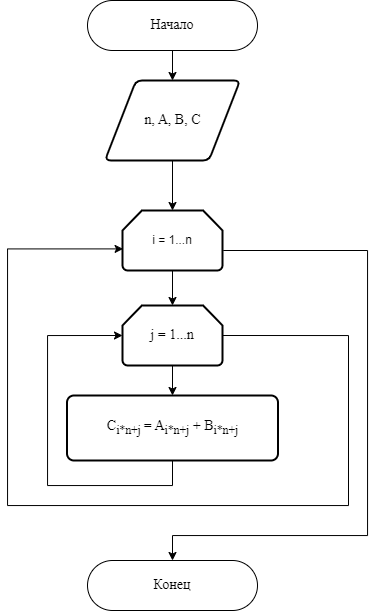

The diagram above was exported from draw.io. Its source (the exported page's mxGraphModel, read from the mxfile embedded in the PNG):
<mxGraphModel dx="1343" dy="646" grid="1" gridSize="10" guides="1" tooltips="1" connect="1" arrows="1" fold="1" page="1" pageScale="1" pageWidth="827" pageHeight="1169" math="0" shadow="0">
  <root>
    <mxCell id="0" />
    <mxCell id="1" parent="0" />
    <mxCell id="znPD-jW0-cqoNlfztU7V-1" style="edgeStyle=orthogonalEdgeStyle;rounded=0;orthogonalLoop=1;jettySize=auto;html=1;exitX=0.5;exitY=1;exitDx=0;exitDy=0;entryX=0.5;entryY=0;entryDx=0;entryDy=0;" parent="1" source="znPD-jW0-cqoNlfztU7V-2" target="znPD-jW0-cqoNlfztU7V-3" edge="1">
      <mxGeometry relative="1" as="geometry">
        <mxPoint x="385" y="140" as="targetPoint" />
      </mxGeometry>
    </mxCell>
    <mxCell id="znPD-jW0-cqoNlfztU7V-2" value="&lt;font face=&quot;Times New Roman&quot; style=&quot;font-size: 14px;&quot;&gt;Начало&lt;/font&gt;" style="rounded=1;whiteSpace=wrap;html=1;arcSize=50;" parent="1" vertex="1">
      <mxGeometry x="300" y="30" width="170" height="50" as="geometry" />
    </mxCell>
    <mxCell id="znPD-jW0-cqoNlfztU7V-3" value="&lt;p&gt;&lt;font face=&quot;Times New Roman&quot; style=&quot;font-size: 14px;&quot;&gt;n, A, B, C&lt;/font&gt;&lt;/p&gt;" style="shape=parallelogram;html=1;strokeWidth=2;perimeter=parallelogramPerimeter;whiteSpace=wrap;rounded=1;arcSize=12;size=0.23;" parent="1" vertex="1">
      <mxGeometry x="317.5" y="110" width="135" height="80" as="geometry" />
    </mxCell>
    <mxCell id="znPD-jW0-cqoNlfztU7V-4" value="i = 1...n" style="strokeWidth=2;html=1;shape=mxgraph.flowchart.loop_limit;whiteSpace=wrap;" parent="1" vertex="1">
      <mxGeometry x="335" y="240" width="100" height="60" as="geometry" />
    </mxCell>
    <mxCell id="znPD-jW0-cqoNlfztU7V-5" value="" style="endArrow=classic;html=1;rounded=0;entryX=0.5;entryY=0;entryDx=0;entryDy=0;entryPerimeter=0;exitX=0.5;exitY=1;exitDx=0;exitDy=0;" parent="1" source="znPD-jW0-cqoNlfztU7V-3" target="znPD-jW0-cqoNlfztU7V-4" edge="1">
      <mxGeometry width="50" height="50" relative="1" as="geometry">
        <mxPoint x="390" y="220" as="sourcePoint" />
        <mxPoint x="380" y="250" as="targetPoint" />
      </mxGeometry>
    </mxCell>
    <mxCell id="znPD-jW0-cqoNlfztU7V-6" style="edgeStyle=orthogonalEdgeStyle;rounded=0;orthogonalLoop=1;jettySize=auto;html=1;exitX=1;exitY=0.5;exitDx=0;exitDy=0;exitPerimeter=0;entryX=0.5;entryY=0;entryDx=0;entryDy=0;" parent="1" source="znPD-jW0-cqoNlfztU7V-4" target="znPD-jW0-cqoNlfztU7V-13" edge="1">
      <mxGeometry relative="1" as="geometry">
        <mxPoint x="380" y="750" as="targetPoint" />
        <Array as="points">
          <mxPoint x="436" y="280" />
          <mxPoint x="580" y="280" />
          <mxPoint x="580" y="565" />
          <mxPoint x="376" y="565" />
        </Array>
      </mxGeometry>
    </mxCell>
    <mxCell id="znPD-jW0-cqoNlfztU7V-7" style="edgeStyle=orthogonalEdgeStyle;rounded=0;orthogonalLoop=1;jettySize=auto;html=1;exitX=1;exitY=0.5;exitDx=0;exitDy=0;exitPerimeter=0;entryX=0.006;entryY=0.64;entryDx=0;entryDy=0;entryPerimeter=0;" parent="1" source="znPD-jW0-cqoNlfztU7V-8" target="znPD-jW0-cqoNlfztU7V-4" edge="1">
      <mxGeometry relative="1" as="geometry">
        <mxPoint x="210" y="280" as="targetPoint" />
        <Array as="points">
          <mxPoint x="561" y="365" />
          <mxPoint x="561" y="535" />
          <mxPoint x="220" y="535" />
          <mxPoint x="220" y="278" />
        </Array>
      </mxGeometry>
    </mxCell>
    <mxCell id="znPD-jW0-cqoNlfztU7V-8" value="&lt;font face=&quot;Times New Roman&quot; style=&quot;font-size: 14px;&quot;&gt;j = 1...n&lt;/font&gt;" style="strokeWidth=2;html=1;shape=mxgraph.flowchart.loop_limit;whiteSpace=wrap;" parent="1" vertex="1">
      <mxGeometry x="335" y="335" width="100" height="60" as="geometry" />
    </mxCell>
    <mxCell id="znPD-jW0-cqoNlfztU7V-9" value="" style="endArrow=classic;html=1;rounded=0;exitX=0.5;exitY=1;exitDx=0;exitDy=0;exitPerimeter=0;entryX=0.5;entryY=0;entryDx=0;entryDy=0;entryPerimeter=0;" parent="1" source="znPD-jW0-cqoNlfztU7V-4" target="znPD-jW0-cqoNlfztU7V-8" edge="1">
      <mxGeometry width="50" height="50" relative="1" as="geometry">
        <mxPoint x="130" y="360" as="sourcePoint" />
        <mxPoint x="180" y="310" as="targetPoint" />
      </mxGeometry>
    </mxCell>
    <mxCell id="znPD-jW0-cqoNlfztU7V-10" style="edgeStyle=orthogonalEdgeStyle;rounded=0;orthogonalLoop=1;jettySize=auto;html=1;exitX=0.5;exitY=1;exitDx=0;exitDy=0;entryX=0;entryY=0.5;entryDx=0;entryDy=0;entryPerimeter=0;" parent="1" source="znPD-jW0-cqoNlfztU7V-11" target="znPD-jW0-cqoNlfztU7V-8" edge="1">
      <mxGeometry relative="1" as="geometry">
        <mxPoint x="335" y="520" as="targetPoint" />
        <Array as="points">
          <mxPoint x="385" y="515" />
          <mxPoint x="260" y="515" />
          <mxPoint x="260" y="365" />
        </Array>
      </mxGeometry>
    </mxCell>
    <mxCell id="znPD-jW0-cqoNlfztU7V-11" value="&lt;font style=&quot;font-size: 14px;&quot; face=&quot;Times New Roman&quot;&gt;C&lt;sub&gt;i*n+j&amp;nbsp;&lt;/sub&gt;=&lt;/font&gt;&lt;font face=&quot;Times New Roman&quot; style=&quot;font-size: 14px;&quot;&gt;&lt;span style=&quot;border-color: var(--border-color);&quot;&gt;&amp;nbsp;&lt;/span&gt;&lt;/font&gt;&lt;font style=&quot;font-size: 14px;&quot; face=&quot;Times New Roman&quot;&gt;A&lt;sub style=&quot;border-color: var(--border-color);&quot;&gt;i*n+j&lt;/sub&gt;&lt;span style=&quot;border-color: var(--border-color);&quot;&gt;&amp;nbsp;+&amp;nbsp;&lt;/span&gt;&lt;span style=&quot;border-color: var(--border-color);&quot;&gt;B&lt;/span&gt;&lt;sub style=&quot;border-color: var(--border-color);&quot;&gt;i*n+j&lt;/sub&gt;&lt;/font&gt;" style="rounded=1;whiteSpace=wrap;html=1;absoluteArcSize=1;arcSize=14;strokeWidth=2;" parent="1" vertex="1">
      <mxGeometry x="279.5" y="425" width="211" height="65" as="geometry" />
    </mxCell>
    <mxCell id="znPD-jW0-cqoNlfztU7V-12" value="" style="endArrow=classic;html=1;rounded=0;exitX=0.5;exitY=1;exitDx=0;exitDy=0;exitPerimeter=0;entryX=0.5;entryY=0;entryDx=0;entryDy=0;" parent="1" source="znPD-jW0-cqoNlfztU7V-8" target="znPD-jW0-cqoNlfztU7V-11" edge="1">
      <mxGeometry width="50" height="50" relative="1" as="geometry">
        <mxPoint x="420" y="400" as="sourcePoint" />
        <mxPoint x="385.5" y="410" as="targetPoint" />
      </mxGeometry>
    </mxCell>
    <mxCell id="znPD-jW0-cqoNlfztU7V-13" value="&lt;font face=&quot;Times New Roman&quot; style=&quot;font-size: 14px;&quot;&gt;Конец&lt;/font&gt;" style="rounded=1;whiteSpace=wrap;html=1;arcSize=50;" parent="1" vertex="1">
      <mxGeometry x="300" y="590" width="170" height="50" as="geometry" />
    </mxCell>
  </root>
</mxGraphModel>